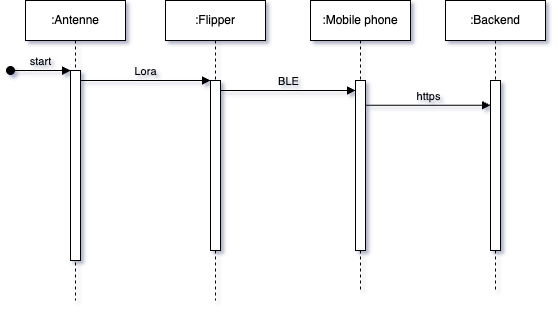

The diagram above was exported from draw.io. Its source (the exported page's mxGraphModel, read from the mxfile embedded in the PNG):
<mxGraphModel dx="887" dy="676" grid="1" gridSize="10" guides="1" tooltips="1" connect="1" arrows="1" fold="1" page="1" pageScale="1" pageWidth="850" pageHeight="1100" background="#ffffff" math="0" shadow="1">
  <root>
    <mxCell id="0" />
    <mxCell id="1" parent="0" />
    <mxCell id="aM9ryv3xv72pqoxQDRHE-1" value=":Antenne" style="shape=umlLifeline;perimeter=lifelinePerimeter;whiteSpace=wrap;html=1;container=0;dropTarget=0;collapsible=0;recursiveResize=0;outlineConnect=0;portConstraint=eastwest;newEdgeStyle={&quot;edgeStyle&quot;:&quot;elbowEdgeStyle&quot;,&quot;elbow&quot;:&quot;vertical&quot;,&quot;curved&quot;:0,&quot;rounded&quot;:0};labelBackgroundColor=none;" parent="1" vertex="1">
      <mxGeometry x="40" y="40" width="100" height="300" as="geometry" />
    </mxCell>
    <mxCell id="aM9ryv3xv72pqoxQDRHE-2" value="" style="html=1;points=[];perimeter=orthogonalPerimeter;outlineConnect=0;targetShapes=umlLifeline;portConstraint=eastwest;newEdgeStyle={&quot;edgeStyle&quot;:&quot;elbowEdgeStyle&quot;,&quot;elbow&quot;:&quot;vertical&quot;,&quot;curved&quot;:0,&quot;rounded&quot;:0};labelBackgroundColor=none;" parent="aM9ryv3xv72pqoxQDRHE-1" vertex="1">
      <mxGeometry x="45" y="70" width="10" height="190" as="geometry" />
    </mxCell>
    <mxCell id="aM9ryv3xv72pqoxQDRHE-3" value="start" style="html=1;verticalAlign=bottom;startArrow=oval;endArrow=block;startSize=8;edgeStyle=elbowEdgeStyle;elbow=vertical;curved=0;rounded=0;labelBackgroundColor=none;fontColor=default;" parent="aM9ryv3xv72pqoxQDRHE-1" target="aM9ryv3xv72pqoxQDRHE-2" edge="1">
      <mxGeometry relative="1" as="geometry">
        <mxPoint x="-15" y="70" as="sourcePoint" />
      </mxGeometry>
    </mxCell>
    <mxCell id="aM9ryv3xv72pqoxQDRHE-5" value=":Flipper" style="shape=umlLifeline;perimeter=lifelinePerimeter;whiteSpace=wrap;html=1;container=0;dropTarget=0;collapsible=0;recursiveResize=0;outlineConnect=0;portConstraint=eastwest;newEdgeStyle={&quot;edgeStyle&quot;:&quot;elbowEdgeStyle&quot;,&quot;elbow&quot;:&quot;vertical&quot;,&quot;curved&quot;:0,&quot;rounded&quot;:0};labelBackgroundColor=none;" parent="1" vertex="1">
      <mxGeometry x="180" y="40" width="100" height="300" as="geometry" />
    </mxCell>
    <mxCell id="aM9ryv3xv72pqoxQDRHE-6" value="" style="html=1;points=[];perimeter=orthogonalPerimeter;outlineConnect=0;targetShapes=umlLifeline;portConstraint=eastwest;newEdgeStyle={&quot;edgeStyle&quot;:&quot;elbowEdgeStyle&quot;,&quot;elbow&quot;:&quot;vertical&quot;,&quot;curved&quot;:0,&quot;rounded&quot;:0};labelBackgroundColor=none;" parent="aM9ryv3xv72pqoxQDRHE-5" vertex="1">
      <mxGeometry x="45" y="80" width="10" height="170" as="geometry" />
    </mxCell>
    <mxCell id="aM9ryv3xv72pqoxQDRHE-7" value="Lora" style="html=1;verticalAlign=bottom;endArrow=block;edgeStyle=elbowEdgeStyle;elbow=vertical;curved=0;rounded=0;labelBackgroundColor=none;fontColor=default;" parent="1" source="aM9ryv3xv72pqoxQDRHE-2" target="aM9ryv3xv72pqoxQDRHE-6" edge="1">
      <mxGeometry relative="1" as="geometry">
        <mxPoint x="195" y="130" as="sourcePoint" />
        <Array as="points">
          <mxPoint x="180" y="120" />
        </Array>
      </mxGeometry>
    </mxCell>
    <mxCell id="g-31dd3WBjQjquaB8nbm-1" value="BLE" style="html=1;verticalAlign=bottom;endArrow=block;edgeStyle=elbowEdgeStyle;elbow=vertical;curved=0;rounded=0;labelBackgroundColor=none;fontColor=default;" edge="1" parent="1" source="aM9ryv3xv72pqoxQDRHE-6" target="g-31dd3WBjQjquaB8nbm-4">
      <mxGeometry relative="1" as="geometry">
        <mxPoint x="280" y="130" as="sourcePoint" />
        <Array as="points">
          <mxPoint x="365" y="130" />
        </Array>
        <mxPoint x="450" y="130" as="targetPoint" />
      </mxGeometry>
    </mxCell>
    <mxCell id="g-31dd3WBjQjquaB8nbm-3" value=":Mobile phone" style="shape=umlLifeline;perimeter=lifelinePerimeter;whiteSpace=wrap;html=1;container=0;dropTarget=0;collapsible=0;recursiveResize=0;outlineConnect=0;portConstraint=eastwest;newEdgeStyle={&quot;edgeStyle&quot;:&quot;elbowEdgeStyle&quot;,&quot;elbow&quot;:&quot;vertical&quot;,&quot;curved&quot;:0,&quot;rounded&quot;:0};labelBackgroundColor=none;" vertex="1" parent="1">
      <mxGeometry x="325" y="40" width="100" height="290" as="geometry" />
    </mxCell>
    <mxCell id="g-31dd3WBjQjquaB8nbm-4" value="" style="html=1;points=[];perimeter=orthogonalPerimeter;outlineConnect=0;targetShapes=umlLifeline;portConstraint=eastwest;newEdgeStyle={&quot;edgeStyle&quot;:&quot;elbowEdgeStyle&quot;,&quot;elbow&quot;:&quot;vertical&quot;,&quot;curved&quot;:0,&quot;rounded&quot;:0};labelBackgroundColor=none;" vertex="1" parent="g-31dd3WBjQjquaB8nbm-3">
      <mxGeometry x="45" y="80" width="10" height="170" as="geometry" />
    </mxCell>
    <mxCell id="g-31dd3WBjQjquaB8nbm-5" value=":Backend" style="shape=umlLifeline;perimeter=lifelinePerimeter;whiteSpace=wrap;html=1;container=0;dropTarget=0;collapsible=0;recursiveResize=0;outlineConnect=0;portConstraint=eastwest;newEdgeStyle={&quot;edgeStyle&quot;:&quot;elbowEdgeStyle&quot;,&quot;elbow&quot;:&quot;vertical&quot;,&quot;curved&quot;:0,&quot;rounded&quot;:0};labelBackgroundColor=none;" vertex="1" parent="1">
      <mxGeometry x="460" y="40" width="100" height="290" as="geometry" />
    </mxCell>
    <mxCell id="g-31dd3WBjQjquaB8nbm-6" value="" style="html=1;points=[];perimeter=orthogonalPerimeter;outlineConnect=0;targetShapes=umlLifeline;portConstraint=eastwest;newEdgeStyle={&quot;edgeStyle&quot;:&quot;elbowEdgeStyle&quot;,&quot;elbow&quot;:&quot;vertical&quot;,&quot;curved&quot;:0,&quot;rounded&quot;:0};labelBackgroundColor=none;" vertex="1" parent="g-31dd3WBjQjquaB8nbm-5">
      <mxGeometry x="45" y="80" width="10" height="170" as="geometry" />
    </mxCell>
    <mxCell id="g-31dd3WBjQjquaB8nbm-7" value="https" style="html=1;verticalAlign=bottom;endArrow=block;edgeStyle=elbowEdgeStyle;elbow=vertical;curved=0;rounded=0;labelBackgroundColor=none;fontColor=default;" edge="1" parent="1" source="g-31dd3WBjQjquaB8nbm-4" target="g-31dd3WBjQjquaB8nbm-6">
      <mxGeometry relative="1" as="geometry">
        <mxPoint x="480" y="179.68999999999988" as="sourcePoint" />
        <Array as="points">
          <mxPoint x="470" y="144.69" />
        </Array>
        <mxPoint x="585" y="179.68999999999988" as="targetPoint" />
      </mxGeometry>
    </mxCell>
  </root>
</mxGraphModel>